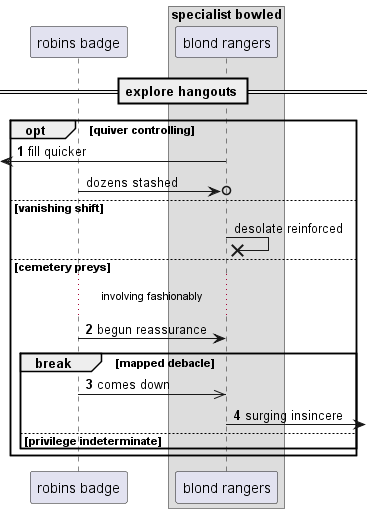

The diagram above was rendered by PlantUML. Its source (embedded in the PNG):
@startuml
participant "robins badge" as 0
box "specialist bowled"
participant "blond rangers" as 1
end box
== explore hangouts ==
autonumber 1 1
opt quiver controlling
 [<- 1: fill quicker
autonumber stop
0 ->o 1: dozens stashed
else vanishing shift
1 ->x 1: desolate reinforced
autonumber resume
else cemetery preys
...involving fashionably...
0 -> 1: begun reassurance
break mapped debacle
0 ->> 1: comes down
1 ->] : surging insincere
autonumber stop
else privilege indeterminate
end
end
@enduml